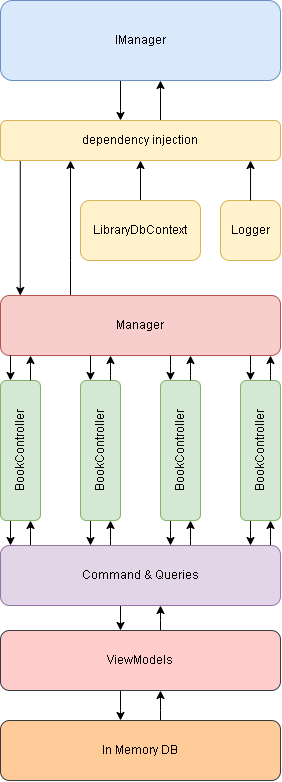

The diagram above was exported from draw.io. Its source (the exported page's mxGraphModel, read from the mxfile embedded in the PNG):
<mxGraphModel dx="877" dy="505" grid="1" gridSize="10" guides="1" tooltips="1" connect="1" arrows="1" fold="1" page="1" pageScale="1" pageWidth="827" pageHeight="1169" math="0" shadow="0">
  <root>
    <mxCell id="0" />
    <mxCell id="1" parent="0" />
    <mxCell id="IJN3HlDoYffcYIdxOyTI-61" value="" style="edgeStyle=orthogonalEdgeStyle;rounded=0;orthogonalLoop=1;jettySize=auto;html=1;" edge="1" parent="1" source="IJN3HlDoYffcYIdxOyTI-1" target="IJN3HlDoYffcYIdxOyTI-2">
      <mxGeometry relative="1" as="geometry">
        <Array as="points">
          <mxPoint x="280" y="150" />
          <mxPoint x="280" y="150" />
        </Array>
      </mxGeometry>
    </mxCell>
    <mxCell id="IJN3HlDoYffcYIdxOyTI-1" value="IManager" style="rounded=1;whiteSpace=wrap;html=1;fillColor=#dae8fc;strokeColor=#6c8ebf;" vertex="1" parent="1">
      <mxGeometry x="160" y="40" width="280" height="80" as="geometry" />
    </mxCell>
    <mxCell id="IJN3HlDoYffcYIdxOyTI-4" value="" style="edgeStyle=orthogonalEdgeStyle;rounded=0;orthogonalLoop=1;jettySize=auto;html=1;" edge="1" parent="1" source="IJN3HlDoYffcYIdxOyTI-2" target="IJN3HlDoYffcYIdxOyTI-1">
      <mxGeometry relative="1" as="geometry">
        <Array as="points">
          <mxPoint x="320" y="130" />
          <mxPoint x="320" y="130" />
        </Array>
      </mxGeometry>
    </mxCell>
    <mxCell id="IJN3HlDoYffcYIdxOyTI-62" style="edgeStyle=orthogonalEdgeStyle;rounded=0;orthogonalLoop=1;jettySize=auto;html=1;entryX=0.5;entryY=0;entryDx=0;entryDy=0;" edge="1" parent="1">
      <mxGeometry relative="1" as="geometry">
        <mxPoint x="179.76" y="200" as="sourcePoint" />
        <mxPoint x="179.76" y="335" as="targetPoint" />
      </mxGeometry>
    </mxCell>
    <mxCell id="IJN3HlDoYffcYIdxOyTI-2" value="dependency injection" style="whiteSpace=wrap;html=1;rounded=1;fillColor=#fff2cc;strokeColor=#d6b656;" vertex="1" parent="1">
      <mxGeometry x="160" y="160" width="280" height="40" as="geometry" />
    </mxCell>
    <mxCell id="IJN3HlDoYffcYIdxOyTI-59" value="" style="edgeStyle=orthogonalEdgeStyle;rounded=0;orthogonalLoop=1;jettySize=auto;html=1;" edge="1" parent="1" source="IJN3HlDoYffcYIdxOyTI-9" target="IJN3HlDoYffcYIdxOyTI-2">
      <mxGeometry relative="1" as="geometry" />
    </mxCell>
    <mxCell id="IJN3HlDoYffcYIdxOyTI-9" value="LibraryDbContext" style="whiteSpace=wrap;html=1;rounded=1;fillColor=#fff2cc;strokeColor=#d6b656;" vertex="1" parent="1">
      <mxGeometry x="240" y="240" width="120" height="60" as="geometry" />
    </mxCell>
    <mxCell id="IJN3HlDoYffcYIdxOyTI-11" value="Logger" style="whiteSpace=wrap;html=1;rounded=1;fillColor=#fff2cc;strokeColor=#d6b656;" vertex="1" parent="1">
      <mxGeometry x="380" y="240" width="60" height="60" as="geometry" />
    </mxCell>
    <mxCell id="IJN3HlDoYffcYIdxOyTI-63" style="edgeStyle=orthogonalEdgeStyle;rounded=0;orthogonalLoop=1;jettySize=auto;html=1;entryX=0.25;entryY=1;entryDx=0;entryDy=0;" edge="1" parent="1" source="IJN3HlDoYffcYIdxOyTI-13" target="IJN3HlDoYffcYIdxOyTI-2">
      <mxGeometry relative="1" as="geometry">
        <Array as="points">
          <mxPoint x="230" y="300" />
          <mxPoint x="230" y="300" />
        </Array>
      </mxGeometry>
    </mxCell>
    <mxCell id="IJN3HlDoYffcYIdxOyTI-13" value="Manager" style="whiteSpace=wrap;html=1;rounded=1;fillColor=#f8cecc;strokeColor=#b85450;" vertex="1" parent="1">
      <mxGeometry x="160" y="335" width="280" height="60" as="geometry" />
    </mxCell>
    <mxCell id="IJN3HlDoYffcYIdxOyTI-29" value="" style="edgeStyle=orthogonalEdgeStyle;rounded=0;orthogonalLoop=1;jettySize=auto;html=1;" edge="1" parent="1" source="IJN3HlDoYffcYIdxOyTI-15" target="IJN3HlDoYffcYIdxOyTI-25">
      <mxGeometry relative="1" as="geometry">
        <Array as="points">
          <mxPoint x="170" y="580" />
          <mxPoint x="170" y="580" />
        </Array>
      </mxGeometry>
    </mxCell>
    <mxCell id="IJN3HlDoYffcYIdxOyTI-15" value="BookController" style="whiteSpace=wrap;html=1;rounded=1;horizontal=0;verticalAlign=middle;fillColor=#d5e8d4;strokeColor=#82b366;" vertex="1" parent="1">
      <mxGeometry x="160" y="420" width="40" height="140" as="geometry" />
    </mxCell>
    <mxCell id="IJN3HlDoYffcYIdxOyTI-28" value="" style="edgeStyle=orthogonalEdgeStyle;rounded=0;orthogonalLoop=1;jettySize=auto;html=1;" edge="1" parent="1" source="IJN3HlDoYffcYIdxOyTI-18" target="IJN3HlDoYffcYIdxOyTI-25">
      <mxGeometry relative="1" as="geometry">
        <Array as="points">
          <mxPoint x="250" y="580" />
          <mxPoint x="250" y="580" />
        </Array>
      </mxGeometry>
    </mxCell>
    <mxCell id="IJN3HlDoYffcYIdxOyTI-18" value="BookController" style="whiteSpace=wrap;html=1;rounded=1;horizontal=0;verticalAlign=middle;fillColor=#d5e8d4;strokeColor=#82b366;" vertex="1" parent="1">
      <mxGeometry x="240" y="420" width="40" height="140" as="geometry" />
    </mxCell>
    <mxCell id="IJN3HlDoYffcYIdxOyTI-27" value="" style="edgeStyle=orthogonalEdgeStyle;rounded=0;orthogonalLoop=1;jettySize=auto;html=1;" edge="1" parent="1" source="IJN3HlDoYffcYIdxOyTI-19" target="IJN3HlDoYffcYIdxOyTI-25">
      <mxGeometry relative="1" as="geometry">
        <Array as="points">
          <mxPoint x="330" y="570" />
          <mxPoint x="330" y="570" />
        </Array>
      </mxGeometry>
    </mxCell>
    <mxCell id="IJN3HlDoYffcYIdxOyTI-19" value="BookController" style="whiteSpace=wrap;html=1;rounded=1;horizontal=0;verticalAlign=middle;fillColor=#d5e8d4;strokeColor=#82b366;" vertex="1" parent="1">
      <mxGeometry x="320" y="420" width="40" height="140" as="geometry" />
    </mxCell>
    <mxCell id="IJN3HlDoYffcYIdxOyTI-26" value="" style="edgeStyle=orthogonalEdgeStyle;rounded=0;orthogonalLoop=1;jettySize=auto;html=1;" edge="1" parent="1" source="IJN3HlDoYffcYIdxOyTI-20" target="IJN3HlDoYffcYIdxOyTI-25">
      <mxGeometry relative="1" as="geometry">
        <Array as="points">
          <mxPoint x="410" y="570" />
          <mxPoint x="410" y="570" />
        </Array>
      </mxGeometry>
    </mxCell>
    <mxCell id="IJN3HlDoYffcYIdxOyTI-20" value="BookController" style="whiteSpace=wrap;html=1;rounded=1;horizontal=0;verticalAlign=middle;fillColor=#d5e8d4;strokeColor=#82b366;" vertex="1" parent="1">
      <mxGeometry x="400" y="420" width="40" height="140" as="geometry" />
    </mxCell>
    <mxCell id="IJN3HlDoYffcYIdxOyTI-31" value="" style="edgeStyle=orthogonalEdgeStyle;rounded=0;orthogonalLoop=1;jettySize=auto;html=1;" edge="1" parent="1" source="IJN3HlDoYffcYIdxOyTI-25" target="IJN3HlDoYffcYIdxOyTI-30">
      <mxGeometry relative="1" as="geometry">
        <Array as="points">
          <mxPoint x="280" y="660" />
          <mxPoint x="280" y="660" />
        </Array>
      </mxGeometry>
    </mxCell>
    <mxCell id="IJN3HlDoYffcYIdxOyTI-36" style="edgeStyle=orthogonalEdgeStyle;rounded=0;orthogonalLoop=1;jettySize=auto;html=1;entryX=0.75;entryY=1;entryDx=0;entryDy=0;" edge="1" parent="1" source="IJN3HlDoYffcYIdxOyTI-25" target="IJN3HlDoYffcYIdxOyTI-15">
      <mxGeometry relative="1" as="geometry">
        <Array as="points">
          <mxPoint x="190" y="570" />
          <mxPoint x="190" y="570" />
        </Array>
      </mxGeometry>
    </mxCell>
    <mxCell id="IJN3HlDoYffcYIdxOyTI-38" style="edgeStyle=orthogonalEdgeStyle;rounded=0;orthogonalLoop=1;jettySize=auto;html=1;entryX=0.75;entryY=1;entryDx=0;entryDy=0;" edge="1" parent="1" source="IJN3HlDoYffcYIdxOyTI-25" target="IJN3HlDoYffcYIdxOyTI-18">
      <mxGeometry relative="1" as="geometry">
        <Array as="points">
          <mxPoint x="270" y="580" />
          <mxPoint x="270" y="580" />
        </Array>
      </mxGeometry>
    </mxCell>
    <mxCell id="IJN3HlDoYffcYIdxOyTI-39" style="edgeStyle=orthogonalEdgeStyle;rounded=0;orthogonalLoop=1;jettySize=auto;html=1;entryX=0.75;entryY=1;entryDx=0;entryDy=0;" edge="1" parent="1" source="IJN3HlDoYffcYIdxOyTI-25" target="IJN3HlDoYffcYIdxOyTI-19">
      <mxGeometry relative="1" as="geometry">
        <Array as="points">
          <mxPoint x="350" y="580" />
          <mxPoint x="350" y="580" />
        </Array>
      </mxGeometry>
    </mxCell>
    <mxCell id="IJN3HlDoYffcYIdxOyTI-40" style="edgeStyle=orthogonalEdgeStyle;rounded=0;orthogonalLoop=1;jettySize=auto;html=1;entryX=0.75;entryY=1;entryDx=0;entryDy=0;" edge="1" parent="1" source="IJN3HlDoYffcYIdxOyTI-25" target="IJN3HlDoYffcYIdxOyTI-20">
      <mxGeometry relative="1" as="geometry">
        <Array as="points">
          <mxPoint x="430" y="580" />
          <mxPoint x="430" y="580" />
        </Array>
      </mxGeometry>
    </mxCell>
    <mxCell id="IJN3HlDoYffcYIdxOyTI-25" value="Command &amp;amp; Queries" style="whiteSpace=wrap;html=1;rounded=1;fillColor=#e1d5e7;strokeColor=#9673a6;" vertex="1" parent="1">
      <mxGeometry x="160" y="585" width="280" height="60" as="geometry" />
    </mxCell>
    <mxCell id="IJN3HlDoYffcYIdxOyTI-33" value="" style="edgeStyle=orthogonalEdgeStyle;rounded=0;orthogonalLoop=1;jettySize=auto;html=1;" edge="1" parent="1" source="IJN3HlDoYffcYIdxOyTI-30" target="IJN3HlDoYffcYIdxOyTI-32">
      <mxGeometry relative="1" as="geometry">
        <Array as="points">
          <mxPoint x="280" y="750" />
          <mxPoint x="280" y="750" />
        </Array>
      </mxGeometry>
    </mxCell>
    <mxCell id="IJN3HlDoYffcYIdxOyTI-35" value="" style="edgeStyle=orthogonalEdgeStyle;rounded=0;orthogonalLoop=1;jettySize=auto;html=1;" edge="1" parent="1" source="IJN3HlDoYffcYIdxOyTI-30" target="IJN3HlDoYffcYIdxOyTI-25">
      <mxGeometry relative="1" as="geometry">
        <Array as="points">
          <mxPoint x="320" y="660" />
          <mxPoint x="320" y="660" />
        </Array>
      </mxGeometry>
    </mxCell>
    <mxCell id="IJN3HlDoYffcYIdxOyTI-30" value="ViewModels" style="whiteSpace=wrap;html=1;rounded=1;fillColor=#ffcccc;strokeColor=#36393d;" vertex="1" parent="1">
      <mxGeometry x="160" y="670" width="280" height="60" as="geometry" />
    </mxCell>
    <mxCell id="IJN3HlDoYffcYIdxOyTI-34" value="" style="edgeStyle=orthogonalEdgeStyle;rounded=0;orthogonalLoop=1;jettySize=auto;html=1;" edge="1" parent="1" source="IJN3HlDoYffcYIdxOyTI-32" target="IJN3HlDoYffcYIdxOyTI-30">
      <mxGeometry relative="1" as="geometry">
        <Array as="points">
          <mxPoint x="320" y="750" />
          <mxPoint x="320" y="750" />
        </Array>
      </mxGeometry>
    </mxCell>
    <mxCell id="IJN3HlDoYffcYIdxOyTI-32" value="In Memory DB" style="whiteSpace=wrap;html=1;rounded=1;fillColor=#ffcc99;strokeColor=#36393d;" vertex="1" parent="1">
      <mxGeometry x="160" y="760" width="280" height="60" as="geometry" />
    </mxCell>
    <mxCell id="IJN3HlDoYffcYIdxOyTI-57" value="" style="group" vertex="1" connectable="0" parent="1">
      <mxGeometry x="170" y="405" width="260" height="10" as="geometry" />
    </mxCell>
    <mxCell id="IJN3HlDoYffcYIdxOyTI-49" value="" style="edgeStyle=orthogonalEdgeStyle;rounded=0;orthogonalLoop=1;jettySize=auto;html=1;" edge="1" parent="IJN3HlDoYffcYIdxOyTI-57">
      <mxGeometry relative="1" as="geometry">
        <mxPoint y="-10" as="sourcePoint" />
        <mxPoint y="15" as="targetPoint" />
        <Array as="points">
          <mxPoint y="10" />
          <mxPoint y="10" />
        </Array>
      </mxGeometry>
    </mxCell>
    <mxCell id="IJN3HlDoYffcYIdxOyTI-50" value="" style="edgeStyle=orthogonalEdgeStyle;rounded=0;orthogonalLoop=1;jettySize=auto;html=1;" edge="1" parent="IJN3HlDoYffcYIdxOyTI-57">
      <mxGeometry relative="1" as="geometry">
        <mxPoint x="80" y="-10" as="sourcePoint" />
        <mxPoint x="80" y="15" as="targetPoint" />
        <Array as="points">
          <mxPoint x="80" y="10" />
          <mxPoint x="80" y="10" />
        </Array>
      </mxGeometry>
    </mxCell>
    <mxCell id="IJN3HlDoYffcYIdxOyTI-51" value="" style="edgeStyle=orthogonalEdgeStyle;rounded=0;orthogonalLoop=1;jettySize=auto;html=1;" edge="1" parent="IJN3HlDoYffcYIdxOyTI-57">
      <mxGeometry relative="1" as="geometry">
        <mxPoint x="160" y="-10" as="sourcePoint" />
        <mxPoint x="160" y="15" as="targetPoint" />
        <Array as="points">
          <mxPoint x="160" />
          <mxPoint x="160" />
        </Array>
      </mxGeometry>
    </mxCell>
    <mxCell id="IJN3HlDoYffcYIdxOyTI-52" value="" style="edgeStyle=orthogonalEdgeStyle;rounded=0;orthogonalLoop=1;jettySize=auto;html=1;" edge="1" parent="IJN3HlDoYffcYIdxOyTI-57">
      <mxGeometry relative="1" as="geometry">
        <mxPoint x="240" y="-10" as="sourcePoint" />
        <mxPoint x="240" y="15" as="targetPoint" />
        <Array as="points">
          <mxPoint x="240" />
          <mxPoint x="240" />
        </Array>
      </mxGeometry>
    </mxCell>
    <mxCell id="IJN3HlDoYffcYIdxOyTI-53" style="edgeStyle=orthogonalEdgeStyle;rounded=0;orthogonalLoop=1;jettySize=auto;html=1;entryX=0.75;entryY=1;entryDx=0;entryDy=0;" edge="1" parent="IJN3HlDoYffcYIdxOyTI-57">
      <mxGeometry relative="1" as="geometry">
        <mxPoint x="20" y="15" as="sourcePoint" />
        <mxPoint x="20" y="-10" as="targetPoint" />
        <Array as="points">
          <mxPoint x="20" />
          <mxPoint x="20" />
        </Array>
      </mxGeometry>
    </mxCell>
    <mxCell id="IJN3HlDoYffcYIdxOyTI-54" style="edgeStyle=orthogonalEdgeStyle;rounded=0;orthogonalLoop=1;jettySize=auto;html=1;entryX=0.75;entryY=1;entryDx=0;entryDy=0;" edge="1" parent="IJN3HlDoYffcYIdxOyTI-57">
      <mxGeometry relative="1" as="geometry">
        <mxPoint x="100" y="15" as="sourcePoint" />
        <mxPoint x="100" y="-10" as="targetPoint" />
        <Array as="points">
          <mxPoint x="100" y="10" />
          <mxPoint x="100" y="10" />
        </Array>
      </mxGeometry>
    </mxCell>
    <mxCell id="IJN3HlDoYffcYIdxOyTI-55" style="edgeStyle=orthogonalEdgeStyle;rounded=0;orthogonalLoop=1;jettySize=auto;html=1;entryX=0.75;entryY=1;entryDx=0;entryDy=0;" edge="1" parent="IJN3HlDoYffcYIdxOyTI-57">
      <mxGeometry relative="1" as="geometry">
        <mxPoint x="180" y="15" as="sourcePoint" />
        <mxPoint x="180" y="-10" as="targetPoint" />
        <Array as="points">
          <mxPoint x="180" y="10" />
          <mxPoint x="180" y="10" />
        </Array>
      </mxGeometry>
    </mxCell>
    <mxCell id="IJN3HlDoYffcYIdxOyTI-56" style="edgeStyle=orthogonalEdgeStyle;rounded=0;orthogonalLoop=1;jettySize=auto;html=1;entryX=0.75;entryY=1;entryDx=0;entryDy=0;" edge="1" parent="IJN3HlDoYffcYIdxOyTI-57">
      <mxGeometry relative="1" as="geometry">
        <mxPoint x="260" y="15" as="sourcePoint" />
        <mxPoint x="260" y="-10" as="targetPoint" />
        <Array as="points">
          <mxPoint x="260" y="10" />
          <mxPoint x="260" y="10" />
        </Array>
      </mxGeometry>
    </mxCell>
    <mxCell id="IJN3HlDoYffcYIdxOyTI-58" style="edgeStyle=orthogonalEdgeStyle;rounded=0;orthogonalLoop=1;jettySize=auto;html=1;entryX=0.893;entryY=1.001;entryDx=0;entryDy=0;entryPerimeter=0;" edge="1" parent="1" source="IJN3HlDoYffcYIdxOyTI-11" target="IJN3HlDoYffcYIdxOyTI-2">
      <mxGeometry relative="1" as="geometry" />
    </mxCell>
  </root>
</mxGraphModel>